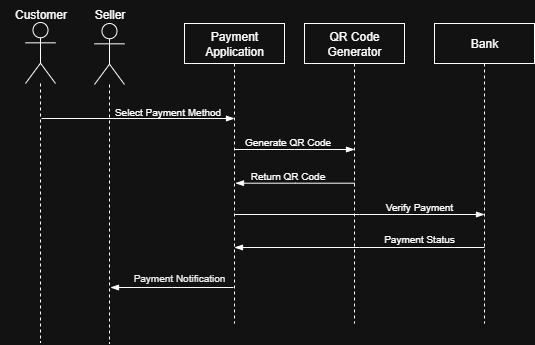

The diagram above was exported from draw.io. Its source (the exported page's mxGraphModel, read from the mxfile embedded in the PNG):
<mxGraphModel dx="626" dy="473" grid="1" gridSize="10" guides="1" tooltips="1" connect="1" arrows="1" fold="1" page="1" pageScale="1" pageWidth="850" pageHeight="1100" math="0" shadow="0">
  <root>
    <mxCell id="0" />
    <mxCell id="1" parent="0" />
    <mxCell id="Ad88slR7Qu4bUAl8Mwgu-1" value="" style="shape=umlLifeline;perimeter=lifelinePerimeter;whiteSpace=wrap;html=1;container=1;dropTarget=0;collapsible=0;recursiveResize=0;outlineConnect=0;portConstraint=eastwest;newEdgeStyle={&quot;curved&quot;:0,&quot;rounded&quot;:0};participant=umlActor;size=61;" vertex="1" parent="1">
      <mxGeometry x="121" y="39" width="30" height="320" as="geometry" />
    </mxCell>
    <mxCell id="Ad88slR7Qu4bUAl8Mwgu-2" value="" style="shape=umlLifeline;perimeter=lifelinePerimeter;whiteSpace=wrap;html=1;container=1;dropTarget=0;collapsible=0;recursiveResize=0;outlineConnect=0;portConstraint=eastwest;newEdgeStyle={&quot;curved&quot;:0,&quot;rounded&quot;:0};participant=umlActor;size=61;" vertex="1" parent="1">
      <mxGeometry x="190" y="40" width="30" height="320" as="geometry" />
    </mxCell>
    <mxCell id="Ad88slR7Qu4bUAl8Mwgu-3" value="Payment Application" style="shape=umlLifeline;perimeter=lifelinePerimeter;whiteSpace=wrap;html=1;container=1;dropTarget=0;collapsible=0;recursiveResize=0;outlineConnect=0;portConstraint=eastwest;newEdgeStyle={&quot;edgeStyle&quot;:&quot;elbowEdgeStyle&quot;,&quot;elbow&quot;:&quot;vertical&quot;,&quot;curved&quot;:0,&quot;rounded&quot;:0};" vertex="1" parent="1">
      <mxGeometry x="280" y="40" width="100" height="300" as="geometry" />
    </mxCell>
    <mxCell id="Ad88slR7Qu4bUAl8Mwgu-4" value="QR Code Generator" style="shape=umlLifeline;perimeter=lifelinePerimeter;whiteSpace=wrap;html=1;container=1;dropTarget=0;collapsible=0;recursiveResize=0;outlineConnect=0;portConstraint=eastwest;newEdgeStyle={&quot;edgeStyle&quot;:&quot;elbowEdgeStyle&quot;,&quot;elbow&quot;:&quot;vertical&quot;,&quot;curved&quot;:0,&quot;rounded&quot;:0};" vertex="1" parent="1">
      <mxGeometry x="400" y="40" width="100" height="300" as="geometry" />
    </mxCell>
    <mxCell id="Ad88slR7Qu4bUAl8Mwgu-5" value="Bank" style="shape=umlLifeline;perimeter=lifelinePerimeter;whiteSpace=wrap;html=1;container=1;dropTarget=0;collapsible=0;recursiveResize=0;outlineConnect=0;portConstraint=eastwest;newEdgeStyle={&quot;curved&quot;:0,&quot;rounded&quot;:0};" vertex="1" parent="1">
      <mxGeometry x="530" y="40" width="100" height="300" as="geometry" />
    </mxCell>
    <mxCell id="Ad88slR7Qu4bUAl8Mwgu-6" value="" style="edgeStyle=elbowEdgeStyle;fontSize=12;html=1;endArrow=blockThin;endFill=1;rounded=0;" edge="1" parent="1">
      <mxGeometry width="160" relative="1" as="geometry">
        <mxPoint x="137" y="135" as="sourcePoint" />
        <mxPoint x="330" y="135" as="targetPoint" />
      </mxGeometry>
    </mxCell>
    <mxCell id="Ad88slR7Qu4bUAl8Mwgu-7" value="Select Payment Method" style="text;html=1;align=center;verticalAlign=middle;resizable=0;points=[];autosize=1;strokeColor=none;fillColor=none;fontSize=10;" vertex="1" parent="1">
      <mxGeometry x="198" y="113" width="130" height="30" as="geometry" />
    </mxCell>
    <mxCell id="Ad88slR7Qu4bUAl8Mwgu-8" value="Customer" style="text;html=1;align=center;verticalAlign=middle;resizable=0;points=[];autosize=1;strokeColor=none;fillColor=none;" vertex="1" parent="1">
      <mxGeometry x="96" y="16" width="80" height="30" as="geometry" />
    </mxCell>
    <mxCell id="Ad88slR7Qu4bUAl8Mwgu-9" value="Seller" style="text;html=1;align=center;verticalAlign=middle;resizable=0;points=[];autosize=1;strokeColor=none;fillColor=none;" vertex="1" parent="1">
      <mxGeometry x="180" y="16" width="50" height="30" as="geometry" />
    </mxCell>
    <mxCell id="Ad88slR7Qu4bUAl8Mwgu-10" value="" style="edgeStyle=elbowEdgeStyle;fontSize=12;html=1;endArrow=blockThin;endFill=1;rounded=0;" edge="1" parent="1">
      <mxGeometry width="160" relative="1" as="geometry">
        <mxPoint x="330.5" y="166" as="sourcePoint" />
        <mxPoint x="450" y="166" as="targetPoint" />
      </mxGeometry>
    </mxCell>
    <mxCell id="Ad88slR7Qu4bUAl8Mwgu-11" value="Generate QR Code" style="text;html=1;align=center;verticalAlign=middle;resizable=0;points=[];autosize=1;strokeColor=none;fillColor=none;fontSize=10;" vertex="1" parent="1">
      <mxGeometry x="328" y="143" width="110" height="30" as="geometry" />
    </mxCell>
    <mxCell id="Ad88slR7Qu4bUAl8Mwgu-12" value="" style="edgeStyle=elbowEdgeStyle;fontSize=12;html=1;endArrow=blockThin;endFill=1;rounded=0;" edge="1" parent="1">
      <mxGeometry width="160" relative="1" as="geometry">
        <mxPoint x="450.5" y="199.69" as="sourcePoint" />
        <mxPoint x="331" y="199.69" as="targetPoint" />
      </mxGeometry>
    </mxCell>
    <mxCell id="Ad88slR7Qu4bUAl8Mwgu-13" value="Return QR Code" style="text;html=1;align=center;verticalAlign=middle;resizable=0;points=[];autosize=1;strokeColor=none;fillColor=none;fontSize=10;" vertex="1" parent="1">
      <mxGeometry x="333" y="177" width="100" height="30" as="geometry" />
    </mxCell>
    <mxCell id="Ad88slR7Qu4bUAl8Mwgu-14" value="" style="edgeStyle=elbowEdgeStyle;fontSize=12;html=1;endArrow=blockThin;endFill=1;rounded=0;" edge="1" parent="1">
      <mxGeometry width="160" relative="1" as="geometry">
        <mxPoint x="330" y="231" as="sourcePoint" />
        <mxPoint x="580" y="231" as="targetPoint" />
      </mxGeometry>
    </mxCell>
    <mxCell id="Ad88slR7Qu4bUAl8Mwgu-15" value="Verify Payment" style="text;whiteSpace=wrap;fontSize=10;align=center;" vertex="1" parent="1">
      <mxGeometry x="460" y="211" width="110" height="40" as="geometry" />
    </mxCell>
    <mxCell id="Ad88slR7Qu4bUAl8Mwgu-16" value="" style="edgeStyle=elbowEdgeStyle;fontSize=12;html=1;endArrow=blockThin;endFill=1;rounded=0;" edge="1" parent="1">
      <mxGeometry width="160" relative="1" as="geometry">
        <mxPoint x="580" y="264" as="sourcePoint" />
        <mxPoint x="330" y="264" as="targetPoint" />
      </mxGeometry>
    </mxCell>
    <mxCell id="Ad88slR7Qu4bUAl8Mwgu-17" value="Payment Status" style="text;whiteSpace=wrap;fontSize=10;align=center;" vertex="1" parent="1">
      <mxGeometry x="460" y="243" width="110" height="40" as="geometry" />
    </mxCell>
    <mxCell id="Ad88slR7Qu4bUAl8Mwgu-18" value="&lt;span style=&quot;color: rgb(0, 0, 0); font-family: sans-serif; font-style: normal; font-variant-ligatures: normal; font-variant-caps: normal; font-weight: 400; letter-spacing: normal; orphans: 2; text-indent: 0px; text-transform: none; widows: 2; word-spacing: 0px; -webkit-text-stroke-width: 0px; white-space: nowrap; background-color: rgb(255, 255, 255); text-decoration-thickness: initial; text-decoration-style: initial; text-decoration-color: initial; float: none; display: inline !important;&quot;&gt;Payment Notification&lt;/span&gt;" style="text;whiteSpace=wrap;html=1;fontSize=10;align=center;" vertex="1" parent="1">
      <mxGeometry x="200" y="282" width="150" height="40" as="geometry" />
    </mxCell>
    <mxCell id="Ad88slR7Qu4bUAl8Mwgu-19" value="" style="edgeStyle=elbowEdgeStyle;fontSize=12;html=1;endArrow=blockThin;endFill=1;rounded=0;" edge="1" parent="1">
      <mxGeometry width="160" relative="1" as="geometry">
        <mxPoint x="329" y="304" as="sourcePoint" />
        <mxPoint x="206" y="304" as="targetPoint" />
      </mxGeometry>
    </mxCell>
  </root>
</mxGraphModel>